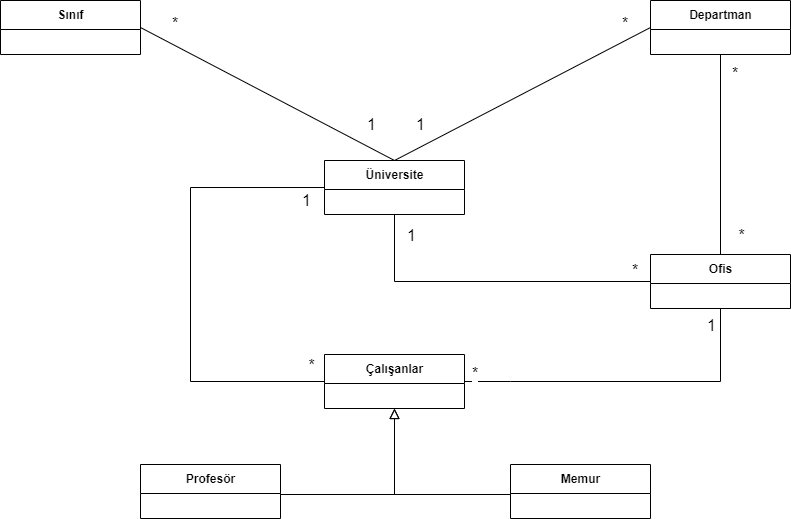

The diagram above was exported from draw.io. Its source (the exported page's mxGraphModel, read from the mxfile embedded in the PNG):
<mxGraphModel dx="1038" dy="547" grid="1" gridSize="10" guides="1" tooltips="1" connect="1" arrows="1" fold="1" page="1" pageScale="1" pageWidth="827" pageHeight="1169" math="0" shadow="0">
  <root>
    <mxCell id="0" />
    <mxCell id="1" parent="0" />
    <mxCell id="gxCcRCNfHQj4qXgn9WLK-1" value="" style="endArrow=none;html=1;rounded=0;endFill=0;entryX=1;entryY=0.5;entryDx=0;entryDy=0;exitX=0.5;exitY=0;exitDx=0;exitDy=0;" edge="1" parent="1" source="gxCcRCNfHQj4qXgn9WLK-4" target="gxCcRCNfHQj4qXgn9WLK-12">
      <mxGeometry relative="1" as="geometry">
        <mxPoint x="370" y="74" as="sourcePoint" />
        <mxPoint x="210" y="140" as="targetPoint" />
        <Array as="points" />
      </mxGeometry>
    </mxCell>
    <mxCell id="gxCcRCNfHQj4qXgn9WLK-2" value="1" style="edgeLabel;resizable=0;html=1;align=center;verticalAlign=middle;fontSize=16;" connectable="0" vertex="1" parent="gxCcRCNfHQj4qXgn9WLK-1">
      <mxGeometry relative="1" as="geometry">
        <mxPoint x="103" y="30" as="offset" />
      </mxGeometry>
    </mxCell>
    <mxCell id="gxCcRCNfHQj4qXgn9WLK-3" value="*" style="edgeLabel;resizable=0;html=1;align=left;verticalAlign=bottom;fontSize=16;" connectable="0" vertex="1" parent="gxCcRCNfHQj4qXgn9WLK-1">
      <mxGeometry x="-1" relative="1" as="geometry">
        <mxPoint x="-224" y="-126" as="offset" />
      </mxGeometry>
    </mxCell>
    <mxCell id="gxCcRCNfHQj4qXgn9WLK-4" value="Üniversite" style="swimlane;fontStyle=1;align=center;verticalAlign=middle;childLayout=stackLayout;horizontal=1;startSize=29;horizontalStack=0;resizeParent=1;resizeParentMax=0;resizeLast=0;collapsible=0;marginBottom=0;html=1;" vertex="1" parent="1">
      <mxGeometry x="344" y="186" width="140" height="54" as="geometry" />
    </mxCell>
    <mxCell id="gxCcRCNfHQj4qXgn9WLK-7" value="Departman" style="swimlane;fontStyle=1;align=center;verticalAlign=middle;childLayout=stackLayout;horizontal=1;startSize=29;horizontalStack=0;resizeParent=1;resizeParentMax=0;resizeLast=0;collapsible=0;marginBottom=0;html=1;" vertex="1" parent="1">
      <mxGeometry x="670" y="26" width="140" height="54" as="geometry" />
    </mxCell>
    <mxCell id="gxCcRCNfHQj4qXgn9WLK-9" value="Memur" style="swimlane;fontStyle=1;align=center;verticalAlign=middle;childLayout=stackLayout;horizontal=1;startSize=29;horizontalStack=0;resizeParent=1;resizeParentMax=0;resizeLast=0;collapsible=0;marginBottom=0;html=1;" vertex="1" parent="1">
      <mxGeometry x="530" y="490" width="140" height="54" as="geometry" />
    </mxCell>
    <mxCell id="gxCcRCNfHQj4qXgn9WLK-11" value="Ofis" style="swimlane;fontStyle=1;align=center;verticalAlign=middle;childLayout=stackLayout;horizontal=1;startSize=29;horizontalStack=0;resizeParent=1;resizeParentMax=0;resizeLast=0;collapsible=0;marginBottom=0;html=1;" vertex="1" parent="1">
      <mxGeometry x="670" y="280" width="140" height="54" as="geometry" />
    </mxCell>
    <mxCell id="gxCcRCNfHQj4qXgn9WLK-12" value="Sınıf" style="swimlane;fontStyle=1;align=center;verticalAlign=middle;childLayout=stackLayout;horizontal=1;startSize=29;horizontalStack=0;resizeParent=1;resizeParentMax=0;resizeLast=0;collapsible=0;marginBottom=0;html=1;" vertex="1" parent="1">
      <mxGeometry x="20" y="26" width="140" height="54" as="geometry" />
    </mxCell>
    <mxCell id="gxCcRCNfHQj4qXgn9WLK-13" value="Profesör" style="swimlane;fontStyle=1;align=center;verticalAlign=middle;childLayout=stackLayout;horizontal=1;startSize=29;horizontalStack=0;resizeParent=1;resizeParentMax=0;resizeLast=0;collapsible=0;marginBottom=0;html=1;" vertex="1" parent="1">
      <mxGeometry x="160" y="490" width="140" height="54" as="geometry" />
    </mxCell>
    <mxCell id="gxCcRCNfHQj4qXgn9WLK-14" value="Çalışanlar" style="swimlane;fontStyle=1;align=center;verticalAlign=middle;childLayout=stackLayout;horizontal=1;startSize=29;horizontalStack=0;resizeParent=1;resizeParentMax=0;resizeLast=0;collapsible=0;marginBottom=0;html=1;" vertex="1" parent="1">
      <mxGeometry x="344" y="380" width="140" height="54" as="geometry" />
    </mxCell>
    <mxCell id="gxCcRCNfHQj4qXgn9WLK-15" value="" style="endArrow=none;html=1;rounded=0;endFill=0;exitX=0.5;exitY=0;exitDx=0;exitDy=0;" edge="1" parent="1" source="gxCcRCNfHQj4qXgn9WLK-4">
      <mxGeometry relative="1" as="geometry">
        <mxPoint x="460" y="186" as="sourcePoint" />
        <mxPoint x="670" y="53" as="targetPoint" />
        <Array as="points" />
      </mxGeometry>
    </mxCell>
    <mxCell id="gxCcRCNfHQj4qXgn9WLK-16" value="1" style="edgeLabel;resizable=0;html=1;align=center;verticalAlign=middle;fontSize=16;" connectable="0" vertex="1" parent="gxCcRCNfHQj4qXgn9WLK-15">
      <mxGeometry relative="1" as="geometry">
        <mxPoint x="-102" y="30" as="offset" />
      </mxGeometry>
    </mxCell>
    <mxCell id="gxCcRCNfHQj4qXgn9WLK-17" value="*" style="edgeLabel;resizable=0;html=1;align=left;verticalAlign=bottom;fontSize=16;" connectable="0" vertex="1" parent="gxCcRCNfHQj4qXgn9WLK-15">
      <mxGeometry x="-1" relative="1" as="geometry">
        <mxPoint x="226" y="-126" as="offset" />
      </mxGeometry>
    </mxCell>
    <mxCell id="gxCcRCNfHQj4qXgn9WLK-18" value="" style="endArrow=none;html=1;rounded=0;endFill=0;exitX=0.5;exitY=1;exitDx=0;exitDy=0;" edge="1" parent="1" source="gxCcRCNfHQj4qXgn9WLK-4">
      <mxGeometry relative="1" as="geometry">
        <mxPoint x="424" y="196" as="sourcePoint" />
        <mxPoint x="670" y="307" as="targetPoint" />
        <Array as="points">
          <mxPoint x="414" y="307" />
        </Array>
      </mxGeometry>
    </mxCell>
    <mxCell id="gxCcRCNfHQj4qXgn9WLK-19" value="1" style="edgeLabel;resizable=0;html=1;align=center;verticalAlign=middle;fontSize=16;" connectable="0" vertex="1" parent="gxCcRCNfHQj4qXgn9WLK-18">
      <mxGeometry relative="1" as="geometry">
        <mxPoint x="-79" y="-47" as="offset" />
      </mxGeometry>
    </mxCell>
    <mxCell id="gxCcRCNfHQj4qXgn9WLK-20" value="*" style="edgeLabel;resizable=0;html=1;align=left;verticalAlign=bottom;fontSize=16;" connectable="0" vertex="1" parent="gxCcRCNfHQj4qXgn9WLK-18">
      <mxGeometry x="-1" relative="1" as="geometry">
        <mxPoint x="236" y="67" as="offset" />
      </mxGeometry>
    </mxCell>
    <mxCell id="gxCcRCNfHQj4qXgn9WLK-21" value="" style="endArrow=none;html=1;rounded=0;endFill=0;entryX=0.5;entryY=1;entryDx=0;entryDy=0;exitX=0.5;exitY=0;exitDx=0;exitDy=0;" edge="1" parent="1" source="gxCcRCNfHQj4qXgn9WLK-11" target="gxCcRCNfHQj4qXgn9WLK-7">
      <mxGeometry relative="1" as="geometry">
        <mxPoint x="740" y="240" as="sourcePoint" />
        <mxPoint x="739.5" y="100" as="targetPoint" />
        <Array as="points" />
      </mxGeometry>
    </mxCell>
    <mxCell id="gxCcRCNfHQj4qXgn9WLK-22" value="*" style="edgeLabel;resizable=0;html=1;align=center;verticalAlign=middle;fontSize=16;" connectable="0" vertex="1" parent="gxCcRCNfHQj4qXgn9WLK-21">
      <mxGeometry relative="1" as="geometry">
        <mxPoint x="20" y="80" as="offset" />
      </mxGeometry>
    </mxCell>
    <mxCell id="gxCcRCNfHQj4qXgn9WLK-23" value="*" style="edgeLabel;resizable=0;html=1;align=left;verticalAlign=bottom;fontSize=16;" connectable="0" vertex="1" parent="gxCcRCNfHQj4qXgn9WLK-21">
      <mxGeometry x="-1" relative="1" as="geometry">
        <mxPoint x="10" y="-170" as="offset" />
      </mxGeometry>
    </mxCell>
    <mxCell id="gxCcRCNfHQj4qXgn9WLK-24" value="" style="endArrow=none;html=1;rounded=0;endFill=0;exitX=0;exitY=0.5;exitDx=0;exitDy=0;entryX=0;entryY=0.5;entryDx=0;entryDy=0;" edge="1" parent="1" source="gxCcRCNfHQj4qXgn9WLK-14" target="gxCcRCNfHQj4qXgn9WLK-4">
      <mxGeometry relative="1" as="geometry">
        <mxPoint x="240" y="434" as="sourcePoint" />
        <mxPoint x="340" y="220" as="targetPoint" />
        <Array as="points">
          <mxPoint x="210" y="407" />
          <mxPoint x="210" y="213" />
        </Array>
      </mxGeometry>
    </mxCell>
    <mxCell id="gxCcRCNfHQj4qXgn9WLK-25" value="*" style="edgeLabel;resizable=0;html=1;align=center;verticalAlign=middle;fontSize=16;" connectable="0" vertex="1" parent="gxCcRCNfHQj4qXgn9WLK-24">
      <mxGeometry relative="1" as="geometry">
        <mxPoint x="120" y="80" as="offset" />
      </mxGeometry>
    </mxCell>
    <mxCell id="gxCcRCNfHQj4qXgn9WLK-26" value="1" style="edgeLabel;resizable=0;html=1;align=left;verticalAlign=bottom;fontSize=16;" connectable="0" vertex="1" parent="gxCcRCNfHQj4qXgn9WLK-24">
      <mxGeometry x="-1" relative="1" as="geometry">
        <mxPoint x="-24" y="-170" as="offset" />
      </mxGeometry>
    </mxCell>
    <mxCell id="gxCcRCNfHQj4qXgn9WLK-27" value="" style="endArrow=block;startArrow=none;endFill=0;startFill=0;endSize=8;html=1;labelBackgroundColor=none;rounded=0;entryX=0.5;entryY=1;entryDx=0;entryDy=0;" edge="1" parent="1" target="gxCcRCNfHQj4qXgn9WLK-14">
      <mxGeometry width="160" relative="1" as="geometry">
        <mxPoint x="414" y="520" as="sourcePoint" />
        <mxPoint x="494" y="490" as="targetPoint" />
        <Array as="points">
          <mxPoint x="530" y="520" />
          <mxPoint x="414" y="520" />
        </Array>
      </mxGeometry>
    </mxCell>
    <mxCell id="gxCcRCNfHQj4qXgn9WLK-28" value="" style="endArrow=block;startArrow=none;endFill=0;startFill=0;endSize=8;html=1;labelBackgroundColor=none;rounded=0;entryX=0.5;entryY=1;entryDx=0;entryDy=0;" edge="1" parent="1">
      <mxGeometry width="160" relative="1" as="geometry">
        <mxPoint x="414" y="520" as="sourcePoint" />
        <mxPoint x="414" y="434" as="targetPoint" />
        <Array as="points">
          <mxPoint x="300" y="520" />
          <mxPoint x="414" y="520" />
        </Array>
      </mxGeometry>
    </mxCell>
    <mxCell id="gxCcRCNfHQj4qXgn9WLK-29" value="" style="endArrow=none;html=1;rounded=0;endFill=0;exitX=1;exitY=0.5;exitDx=0;exitDy=0;entryX=0.5;entryY=1;entryDx=0;entryDy=0;" edge="1" parent="1" source="gxCcRCNfHQj4qXgn9WLK-14" target="gxCcRCNfHQj4qXgn9WLK-11">
      <mxGeometry relative="1" as="geometry">
        <mxPoint x="530" y="340" as="sourcePoint" />
        <mxPoint x="786" y="407" as="targetPoint" />
        <Array as="points">
          <mxPoint x="530" y="407" />
          <mxPoint x="740" y="407" />
        </Array>
      </mxGeometry>
    </mxCell>
    <mxCell id="gxCcRCNfHQj4qXgn9WLK-30" value="1" style="edgeLabel;resizable=0;html=1;align=center;verticalAlign=middle;fontSize=16;" connectable="0" vertex="1" parent="gxCcRCNfHQj4qXgn9WLK-29">
      <mxGeometry relative="1" as="geometry">
        <mxPoint x="81" y="-57" as="offset" />
      </mxGeometry>
    </mxCell>
    <mxCell id="gxCcRCNfHQj4qXgn9WLK-31" value="*" style="edgeLabel;resizable=0;html=1;align=left;verticalAlign=bottom;fontSize=16;" connectable="0" vertex="1" parent="gxCcRCNfHQj4qXgn9WLK-29">
      <mxGeometry x="-1" relative="1" as="geometry">
        <mxPoint x="6" y="3" as="offset" />
      </mxGeometry>
    </mxCell>
  </root>
</mxGraphModel>